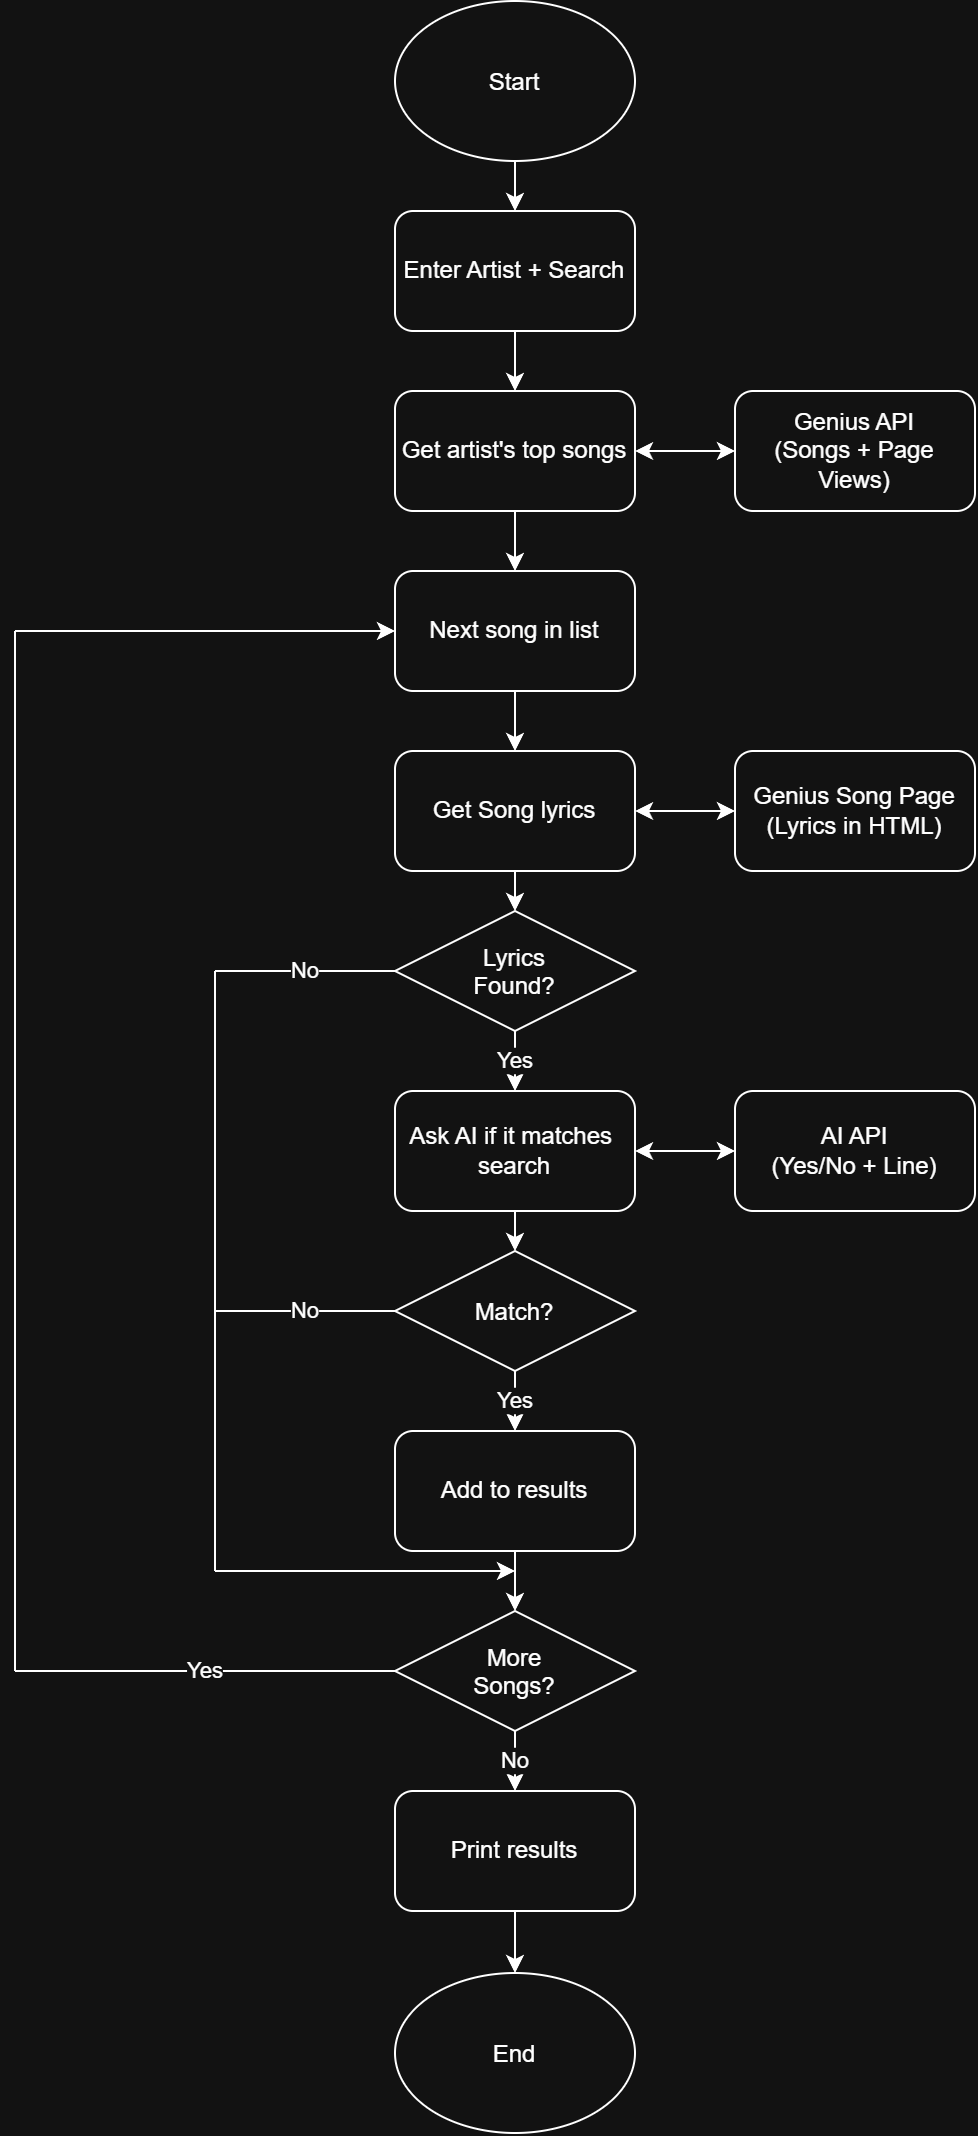

The diagram above was exported from draw.io. Its source (the exported page's mxGraphModel, read from the mxfile embedded in the PNG):
<mxGraphModel dx="1030" dy="623" grid="1" gridSize="10" guides="1" tooltips="1" connect="1" arrows="1" fold="1" page="1" pageScale="1" pageWidth="850" pageHeight="1100" math="0" shadow="0">
  <root>
    <mxCell id="0" />
    <mxCell id="1" parent="0" />
    <mxCell id="AjL9_EVltPlys99DsWf2-3" parent="1" style="rounded=1;whiteSpace=wrap;html=1;roundedPerimeter=1;" value="Enter Artist + Search" vertex="1">
      <mxGeometry height="60" width="120" x="375" y="110" as="geometry" />
    </mxCell>
    <mxCell id="AjL9_EVltPlys99DsWf2-4" parent="1" style="rounded=1;whiteSpace=wrap;html=1;roundedPerimeter=1;" value="Get artist's top songs" vertex="1">
      <mxGeometry height="60" width="120" x="375" y="200" as="geometry" />
    </mxCell>
    <mxCell id="AjL9_EVltPlys99DsWf2-5" parent="1" style="rounded=1;whiteSpace=wrap;html=1;roundedPerimeter=1;" value="Next song in list" vertex="1">
      <mxGeometry height="60" width="120" x="375" y="290" as="geometry" />
    </mxCell>
    <mxCell id="AjL9_EVltPlys99DsWf2-6" parent="1" style="rounded=1;whiteSpace=wrap;html=1;roundedPerimeter=1;" value="Get Song lyrics" vertex="1">
      <mxGeometry height="60" width="120" x="375" y="380" as="geometry" />
    </mxCell>
    <mxCell id="AjL9_EVltPlys99DsWf2-8" parent="1" style="rounded=1;whiteSpace=wrap;html=1;roundedPerimeter=1;" value="Ask AI if it matches&amp;nbsp;&lt;div&gt;search&lt;/div&gt;" vertex="1">
      <mxGeometry height="60" width="120" x="375" y="550" as="geometry" />
    </mxCell>
    <mxCell id="AjL9_EVltPlys99DsWf2-10" parent="1" style="rounded=1;whiteSpace=wrap;html=1;roundedPerimeter=1;" value="Add to results" vertex="1">
      <mxGeometry height="60" width="120" x="375" y="720" as="geometry" />
    </mxCell>
    <mxCell id="AjL9_EVltPlys99DsWf2-12" parent="1" style="rounded=1;whiteSpace=wrap;html=1;roundedPerimeter=1;" value="Print results" vertex="1">
      <mxGeometry height="60" width="120" x="375" y="900" as="geometry" />
    </mxCell>
    <mxCell id="AjL9_EVltPlys99DsWf2-13" parent="1" style="rounded=1;whiteSpace=wrap;html=1;roundedPerimeter=1;" value="AI API&lt;div&gt;(Yes/No + Line)&lt;/div&gt;" vertex="1">
      <mxGeometry height="60" width="120" x="545" y="550" as="geometry" />
    </mxCell>
    <mxCell id="AjL9_EVltPlys99DsWf2-14" parent="1" style="rounded=1;whiteSpace=wrap;html=1;roundedPerimeter=1;" value="Genius Song Page&lt;div&gt;(Lyrics in HTML)&lt;/div&gt;" vertex="1">
      <mxGeometry height="60" width="120" x="545" y="380" as="geometry" />
    </mxCell>
    <mxCell id="AjL9_EVltPlys99DsWf2-15" edge="1" parent="1" style="endArrow=classic;html=1;rounded=0;defaultLabelBackgroundColor=page;" target="AjL9_EVltPlys99DsWf2-4" value="">
      <mxGeometry height="50" relative="1" width="50" as="geometry">
        <mxPoint x="435" y="170" as="sourcePoint" />
        <mxPoint x="485" y="120" as="targetPoint" />
      </mxGeometry>
    </mxCell>
    <mxCell id="AjL9_EVltPlys99DsWf2-16" edge="1" parent="1" source="AjL9_EVltPlys99DsWf2-4" style="endArrow=classic;html=1;rounded=0;defaultLabelBackgroundColor=page;exitX=0.5;exitY=1;exitDx=0;exitDy=0;" target="AjL9_EVltPlys99DsWf2-5" value="">
      <mxGeometry height="50" relative="1" width="50" as="geometry">
        <mxPoint x="565" y="230" as="sourcePoint" />
        <mxPoint x="565" y="260" as="targetPoint" />
      </mxGeometry>
    </mxCell>
    <mxCell id="AjL9_EVltPlys99DsWf2-17" edge="1" parent="1" source="AjL9_EVltPlys99DsWf2-5" style="endArrow=classic;html=1;rounded=0;defaultLabelBackgroundColor=page;exitX=0.5;exitY=1;exitDx=0;exitDy=0;entryX=0.5;entryY=0;entryDx=0;entryDy=0;" target="AjL9_EVltPlys99DsWf2-6" value="">
      <mxGeometry height="50" relative="1" width="50" as="geometry">
        <mxPoint x="585" y="250" as="sourcePoint" />
        <mxPoint x="585" y="280" as="targetPoint" />
      </mxGeometry>
    </mxCell>
    <mxCell id="AjL9_EVltPlys99DsWf2-18" edge="1" parent="1" source="AjL9_EVltPlys99DsWf2-6" style="endArrow=classic;html=1;rounded=0;defaultLabelBackgroundColor=page;exitX=0.5;exitY=1;exitDx=0;exitDy=0;entryX=0.5;entryY=0;entryDx=0;entryDy=0;" value="">
      <mxGeometry height="50" relative="1" width="50" as="geometry">
        <mxPoint x="625" y="490" as="sourcePoint" />
        <mxPoint x="435" y="460" as="targetPoint" />
      </mxGeometry>
    </mxCell>
    <mxCell id="AjL9_EVltPlys99DsWf2-20" edge="1" parent="1" style="endArrow=classic;html=1;rounded=0;defaultLabelBackgroundColor=page;" target="AjL9_EVltPlys99DsWf2-8" value="Yes">
      <mxGeometry height="50" relative="1" width="50" as="geometry">
        <mxPoint x="435" y="520" as="sourcePoint" />
        <mxPoint x="485" y="470" as="targetPoint" />
      </mxGeometry>
    </mxCell>
    <mxCell id="AjL9_EVltPlys99DsWf2-21" edge="1" parent="1" style="endArrow=classic;html=1;rounded=0;defaultLabelBackgroundColor=page;entryX=0.5;entryY=0;entryDx=0;entryDy=0;" target="AjL9_EVltPlys99DsWf2-10" value="Yes">
      <mxGeometry height="50" relative="1" width="50" as="geometry">
        <mxPoint x="435" y="690" as="sourcePoint" />
        <mxPoint x="485" y="640" as="targetPoint" />
      </mxGeometry>
    </mxCell>
    <mxCell id="AjL9_EVltPlys99DsWf2-24" edge="1" parent="1" source="AjL9_EVltPlys99DsWf2-10" style="endArrow=classic;html=1;rounded=0;defaultLabelBackgroundColor=page;exitX=0.5;exitY=1;exitDx=0;exitDy=0;entryX=0.5;entryY=0;entryDx=0;entryDy=0;" value="">
      <mxGeometry height="50" relative="1" width="50" as="geometry">
        <mxPoint x="95" y="510" as="sourcePoint" />
        <mxPoint x="435" y="809.9999999999998" as="targetPoint" />
      </mxGeometry>
    </mxCell>
    <mxCell id="AjL9_EVltPlys99DsWf2-25" edge="1" parent="1" style="endArrow=classic;html=1;rounded=0;defaultLabelBackgroundColor=page;" value="">
      <mxGeometry height="50" relative="1" width="50" as="geometry">
        <mxPoint x="435" y="610" as="sourcePoint" />
        <mxPoint x="435" y="630" as="targetPoint" />
      </mxGeometry>
    </mxCell>
    <mxCell id="AjL9_EVltPlys99DsWf2-27" edge="1" parent="1" style="endArrow=classic;html=1;rounded=0;defaultLabelBackgroundColor=page;exitX=0.5;exitY=1;exitDx=0;exitDy=0;" target="AjL9_EVltPlys99DsWf2-12" value="No">
      <mxGeometry height="50" relative="1" width="50" as="geometry">
        <mxPoint x="435" y="870" as="sourcePoint" />
        <mxPoint x="615" y="870" as="targetPoint" />
      </mxGeometry>
    </mxCell>
    <mxCell id="AjL9_EVltPlys99DsWf2-29" edge="1" parent="1" style="endArrow=classic;startArrow=classic;html=1;rounded=0;defaultLabelBackgroundColor=page;entryX=0;entryY=0.5;entryDx=0;entryDy=0;" target="AjL9_EVltPlys99DsWf2-14" value="">
      <mxGeometry height="50" relative="1" width="50" as="geometry">
        <mxPoint x="495" y="410" as="sourcePoint" />
        <mxPoint x="545" y="360" as="targetPoint" />
      </mxGeometry>
    </mxCell>
    <mxCell id="AjL9_EVltPlys99DsWf2-30" edge="1" parent="1" source="AjL9_EVltPlys99DsWf2-8" style="endArrow=classic;startArrow=classic;html=1;rounded=0;defaultLabelBackgroundColor=page;exitX=1;exitY=0.5;exitDx=0;exitDy=0;entryX=0;entryY=0.5;entryDx=0;entryDy=0;" target="AjL9_EVltPlys99DsWf2-13" value="">
      <mxGeometry height="50" relative="1" width="50" as="geometry">
        <mxPoint x="495" y="590" as="sourcePoint" />
        <mxPoint x="545" y="540" as="targetPoint" />
      </mxGeometry>
    </mxCell>
    <mxCell id="AjL9_EVltPlys99DsWf2-34" edge="1" parent="1" style="endArrow=none;html=1;rounded=0;defaultLabelBackgroundColor=page;" value="Yes">
      <mxGeometry height="50" relative="1" width="50" as="geometry">
        <mxPoint x="375" y="840" as="sourcePoint" />
        <mxPoint x="185" y="840" as="targetPoint" />
      </mxGeometry>
    </mxCell>
    <mxCell id="AjL9_EVltPlys99DsWf2-35" edge="1" parent="1" style="endArrow=none;html=1;rounded=0;defaultLabelBackgroundColor=page;" value="">
      <mxGeometry height="50" relative="1" width="50" as="geometry">
        <mxPoint x="185" y="840" as="sourcePoint" />
        <mxPoint x="185" y="320" as="targetPoint" />
      </mxGeometry>
    </mxCell>
    <mxCell id="AjL9_EVltPlys99DsWf2-36" edge="1" parent="1" style="endArrow=classic;html=1;rounded=0;defaultLabelBackgroundColor=page;entryX=0;entryY=0.5;entryDx=0;entryDy=0;" target="AjL9_EVltPlys99DsWf2-5" value="">
      <mxGeometry height="50" relative="1" width="50" as="geometry">
        <mxPoint x="185" y="320" as="sourcePoint" />
        <mxPoint x="455" y="560" as="targetPoint" />
      </mxGeometry>
    </mxCell>
    <mxCell id="AjL9_EVltPlys99DsWf2-37" edge="1" parent="1" style="endArrow=none;html=1;rounded=0;defaultLabelBackgroundColor=page;exitX=0;exitY=0.5;exitDx=0;exitDy=0;" value="No">
      <mxGeometry height="50" relative="1" width="50" as="geometry">
        <mxPoint x="375" y="490" as="sourcePoint" />
        <mxPoint x="285" y="490" as="targetPoint" />
      </mxGeometry>
    </mxCell>
    <mxCell id="AjL9_EVltPlys99DsWf2-38" edge="1" parent="1" style="endArrow=none;html=1;rounded=0;defaultLabelBackgroundColor=page;" value="">
      <mxGeometry height="50" relative="1" width="50" as="geometry">
        <mxPoint x="285" y="790" as="sourcePoint" />
        <mxPoint x="285" y="490" as="targetPoint" />
      </mxGeometry>
    </mxCell>
    <mxCell id="AjL9_EVltPlys99DsWf2-39" edge="1" parent="1" style="endArrow=classic;html=1;rounded=0;defaultLabelBackgroundColor=page;" value="">
      <mxGeometry height="50" relative="1" width="50" as="geometry">
        <mxPoint x="285" y="790" as="sourcePoint" />
        <mxPoint x="435" y="790" as="targetPoint" />
      </mxGeometry>
    </mxCell>
    <mxCell id="AjL9_EVltPlys99DsWf2-40" edge="1" parent="1" style="endArrow=none;html=1;rounded=0;defaultLabelBackgroundColor=page;exitX=0;exitY=0.5;exitDx=0;exitDy=0;" value="No">
      <mxGeometry height="50" relative="1" width="50" as="geometry">
        <mxPoint x="375" y="659.9999999999999" as="sourcePoint" />
        <mxPoint x="285" y="660" as="targetPoint" />
      </mxGeometry>
    </mxCell>
    <mxCell id="AjL9_EVltPlys99DsWf2-42" parent="1" style="rhombus;whiteSpace=wrap;html=1;shapeInside=1;" value="Lyrics Found?" vertex="1">
      <mxGeometry height="60" width="120" x="375" y="460" as="geometry" />
    </mxCell>
    <mxCell id="AjL9_EVltPlys99DsWf2-43" parent="1" style="rhombus;whiteSpace=wrap;html=1;shapeInside=1;" value="Match?" vertex="1">
      <mxGeometry height="60" width="120" x="375" y="630" as="geometry" />
    </mxCell>
    <mxCell id="AjL9_EVltPlys99DsWf2-44" parent="1" style="rhombus;whiteSpace=wrap;html=1;shapeInside=1;" value="More Songs?" vertex="1">
      <mxGeometry height="60" width="120" x="375" y="810" as="geometry" />
    </mxCell>
    <mxCell id="8dcmR9XmpQv_BaKjz-d4-1" parent="1" style="ellipse;whiteSpace=wrap;html=1;shapeInside=1;" value="Start" vertex="1">
      <mxGeometry height="80" width="120" x="375" y="5" as="geometry" />
    </mxCell>
    <mxCell id="8dcmR9XmpQv_BaKjz-d4-2" parent="1" style="ellipse;whiteSpace=wrap;html=1;shapeInside=1;" value="End" vertex="1">
      <mxGeometry height="80" width="120" x="375" y="991" as="geometry" />
    </mxCell>
    <mxCell id="8dcmR9XmpQv_BaKjz-d4-3" edge="1" parent="1" style="endArrow=classic;html=1;rounded=0;defaultLabelBackgroundColor=page;entryX=0.5;entryY=0;entryDx=0;entryDy=0;" target="8dcmR9XmpQv_BaKjz-d4-2" value="">
      <mxGeometry height="50" relative="1" width="50" as="geometry">
        <mxPoint x="435" y="960" as="sourcePoint" />
        <mxPoint x="485" y="910" as="targetPoint" />
      </mxGeometry>
    </mxCell>
    <mxCell id="8dcmR9XmpQv_BaKjz-d4-5" edge="1" parent="1" source="8dcmR9XmpQv_BaKjz-d4-1" style="endArrow=classic;html=1;rounded=0;defaultLabelBackgroundColor=page;entryX=0.5;entryY=0;entryDx=0;entryDy=0;exitX=0.5;exitY=1;exitDx=0;exitDy=0;" target="AjL9_EVltPlys99DsWf2-3" value="">
      <mxGeometry height="50" relative="1" width="50" as="geometry">
        <mxPoint x="440" y="70" as="sourcePoint" />
        <mxPoint x="490" y="20" as="targetPoint" />
      </mxGeometry>
    </mxCell>
    <mxCell id="8dcmR9XmpQv_BaKjz-d4-6" parent="1" style="rounded=1;whiteSpace=wrap;html=1;roundedPerimeter=1;" value="Genius API&lt;div&gt;(Songs + Page Views)&lt;/div&gt;" vertex="1">
      <mxGeometry height="60" width="120" x="545" y="200" as="geometry" />
    </mxCell>
    <mxCell id="8dcmR9XmpQv_BaKjz-d4-7" edge="1" parent="1" source="AjL9_EVltPlys99DsWf2-4" style="endArrow=classic;startArrow=classic;html=1;rounded=0;defaultLabelBackgroundColor=page;entryX=0;entryY=0.5;entryDx=0;entryDy=0;exitX=1;exitY=0.5;exitDx=0;exitDy=0;" target="8dcmR9XmpQv_BaKjz-d4-6" value="">
      <mxGeometry height="50" relative="1" width="50" as="geometry">
        <mxPoint x="540" y="420" as="sourcePoint" />
        <mxPoint x="590" y="420" as="targetPoint" />
      </mxGeometry>
    </mxCell>
  </root>
</mxGraphModel>